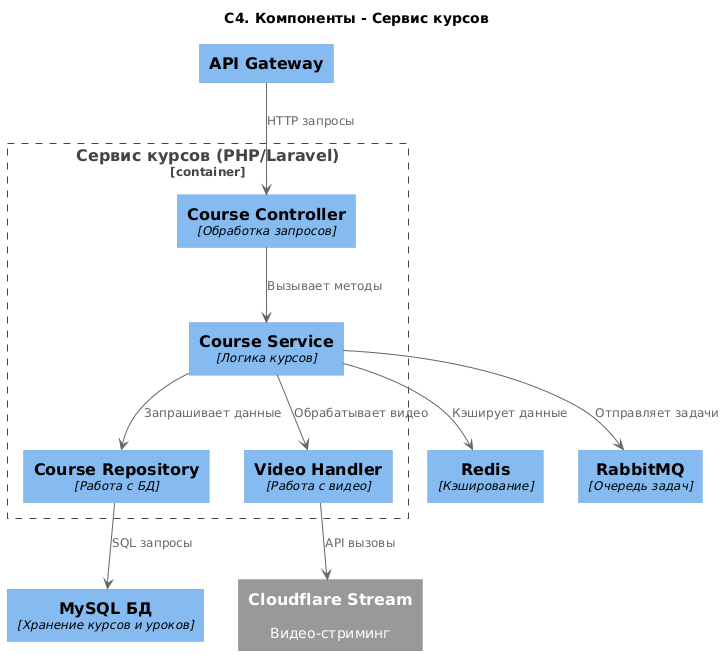

The diagram above was rendered by PlantUML. Its source (embedded in the PNG):
@startuml
title "C4. Компоненты - Сервис курсов"

!include https://raw.githubusercontent.com/plantuml-stdlib/C4-PlantUML/master/C4_Component.puml
!$ICONURL = "https://raw.githubusercontent.com/tupadr3/plantuml-icon-font-sprites/v3.0.0/icons"
!include $ICONURL/common.puml

Component(mysqlDB, "MySQL БД", "Хранение курсов и уроков")

Component(apiGateway, "API Gateway")
Component(redis, "Redis", "Кэширование")
Component(rabbitMQ, "RabbitMQ", "Очередь задач")

System_Ext(cloudflareStream, "Cloudflare Stream", "Видео-стриминг")

Container_Boundary(courseService, "Сервис курсов (PHP/Laravel)") {
  Component(controller, "Course Controller", "Обработка запросов")
  Component(service, "Course Service", "Логика курсов")
  Component(repository, "Course Repository", "Работа с БД")
  Component(videoHandler, "Video Handler", "Работа с видео")
  
  controller --> service : "Вызывает методы"
  service --> repository : "Запрашивает данные"
  service --> videoHandler : "Обрабатывает видео"
}

apiGateway --> controller : "HTTP запросы"

repository --> mysqlDB : "SQL запросы"
service --> redis : "Кэширует данные"
service --> rabbitMQ : "Отправляет задачи"

videoHandler --> cloudflareStream : "API вызовы"
@enduml